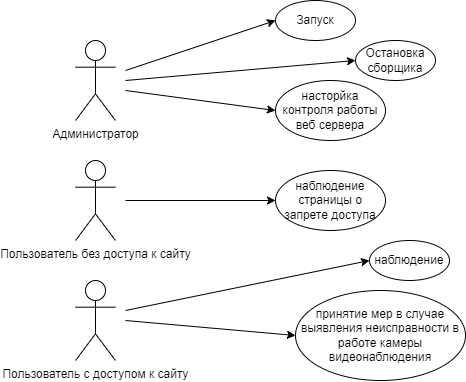

The diagram above was exported from draw.io. Its source (the exported page's mxGraphModel, read from the mxfile embedded in the PNG):
<mxGraphModel dx="862" dy="462" grid="1" gridSize="10" guides="1" tooltips="1" connect="1" arrows="1" fold="1" page="1" pageScale="1" pageWidth="827" pageHeight="1169" math="0" shadow="0">
  <root>
    <mxCell id="0" />
    <mxCell id="1" parent="0" />
    <mxCell id="jsvNy0Y6oYbpchE99Wah-1" value="Пользователь без доступа к сайту" style="shape=umlActor;verticalLabelPosition=bottom;verticalAlign=top;html=1;outlineConnect=0;" parent="1" vertex="1">
      <mxGeometry x="80" y="160" width="40" height="80" as="geometry" />
    </mxCell>
    <mxCell id="jsvNy0Y6oYbpchE99Wah-2" value="Пользователь с доступом к сайту" style="shape=umlActor;verticalLabelPosition=bottom;verticalAlign=top;html=1;outlineConnect=0;" parent="1" vertex="1">
      <mxGeometry x="80" y="280" width="40" height="80" as="geometry" />
    </mxCell>
    <mxCell id="jsvNy0Y6oYbpchE99Wah-3" value="Администратор" style="shape=umlActor;verticalLabelPosition=bottom;verticalAlign=top;html=1;outlineConnect=0;" parent="1" vertex="1">
      <mxGeometry x="80" y="40" width="40" height="80" as="geometry" />
    </mxCell>
    <mxCell id="jsvNy0Y6oYbpchE99Wah-7" value="Запуск" style="ellipse;whiteSpace=wrap;html=1;" parent="1" vertex="1">
      <mxGeometry x="280" width="80" height="40" as="geometry" />
    </mxCell>
    <mxCell id="jsvNy0Y6oYbpchE99Wah-9" value="" style="endArrow=classic;html=1;rounded=0;entryX=0;entryY=0.5;entryDx=0;entryDy=0;" parent="1" edge="1" target="jsvNy0Y6oYbpchE99Wah-7">
      <mxGeometry width="50" height="50" relative="1" as="geometry">
        <mxPoint x="130" y="70" as="sourcePoint" />
        <mxPoint x="270" y="50" as="targetPoint" />
      </mxGeometry>
    </mxCell>
    <mxCell id="jsvNy0Y6oYbpchE99Wah-10" value="Остановка сборщика" style="ellipse;whiteSpace=wrap;html=1;" parent="1" vertex="1">
      <mxGeometry x="360" y="40" width="80" height="40" as="geometry" />
    </mxCell>
    <mxCell id="jsvNy0Y6oYbpchE99Wah-11" value="" style="endArrow=classic;html=1;rounded=0;entryX=0;entryY=0.5;entryDx=0;entryDy=0;" parent="1" edge="1" target="jsvNy0Y6oYbpchE99Wah-10">
      <mxGeometry width="50" height="50" relative="1" as="geometry">
        <mxPoint x="130" y="80" as="sourcePoint" />
        <mxPoint x="130" y="80" as="targetPoint" />
      </mxGeometry>
    </mxCell>
    <mxCell id="jsvNy0Y6oYbpchE99Wah-12" value="насторйка контроля работы веб сервера" style="ellipse;whiteSpace=wrap;html=1;" parent="1" vertex="1">
      <mxGeometry x="280" y="80" width="110" height="60" as="geometry" />
    </mxCell>
    <mxCell id="jsvNy0Y6oYbpchE99Wah-13" value="" style="endArrow=classic;html=1;rounded=0;entryX=0;entryY=0.5;entryDx=0;entryDy=0;" parent="1" edge="1" target="jsvNy0Y6oYbpchE99Wah-12">
      <mxGeometry width="50" height="50" relative="1" as="geometry">
        <mxPoint x="130" y="90" as="sourcePoint" />
        <mxPoint x="130" y="90" as="targetPoint" />
      </mxGeometry>
    </mxCell>
    <mxCell id="jsvNy0Y6oYbpchE99Wah-14" value="наблюдение страницы о запрете доступа" style="ellipse;whiteSpace=wrap;html=1;" parent="1" vertex="1">
      <mxGeometry x="280" y="170" width="110" height="60" as="geometry" />
    </mxCell>
    <mxCell id="jsvNy0Y6oYbpchE99Wah-15" value="" style="endArrow=classic;html=1;rounded=0;entryX=0;entryY=0.5;entryDx=0;entryDy=0;" parent="1" edge="1" target="jsvNy0Y6oYbpchE99Wah-14">
      <mxGeometry width="50" height="50" relative="1" as="geometry">
        <mxPoint x="130" y="200" as="sourcePoint" />
        <mxPoint x="130" y="200" as="targetPoint" />
      </mxGeometry>
    </mxCell>
    <mxCell id="jsvNy0Y6oYbpchE99Wah-16" value="наблюдение" style="ellipse;whiteSpace=wrap;html=1;" parent="1" vertex="1">
      <mxGeometry x="374" y="240" width="80" height="40" as="geometry" />
    </mxCell>
    <mxCell id="jsvNy0Y6oYbpchE99Wah-17" value="" style="endArrow=classic;html=1;rounded=0;entryX=0;entryY=0.5;entryDx=0;entryDy=0;" parent="1" edge="1" target="jsvNy0Y6oYbpchE99Wah-16">
      <mxGeometry width="50" height="50" relative="1" as="geometry">
        <mxPoint x="130" y="310" as="sourcePoint" />
        <mxPoint x="130" y="320" as="targetPoint" />
      </mxGeometry>
    </mxCell>
    <mxCell id="jsvNy0Y6oYbpchE99Wah-19" value="принятие мер в случае выявления неисправности в работе камеры видеонаблюдения" style="ellipse;whiteSpace=wrap;html=1;" parent="1" vertex="1">
      <mxGeometry x="300" y="290" width="170" height="90" as="geometry" />
    </mxCell>
    <mxCell id="jsvNy0Y6oYbpchE99Wah-20" value="" style="endArrow=classic;html=1;rounded=0;entryX=0;entryY=0.5;entryDx=0;entryDy=0;" parent="1" edge="1" target="jsvNy0Y6oYbpchE99Wah-19">
      <mxGeometry width="50" height="50" relative="1" as="geometry">
        <mxPoint x="130" y="320" as="sourcePoint" />
        <mxPoint x="130" y="330" as="targetPoint" />
      </mxGeometry>
    </mxCell>
  </root>
</mxGraphModel>